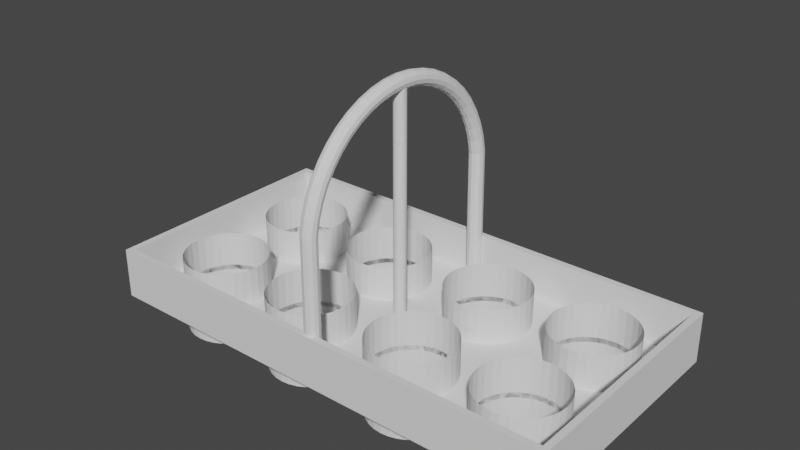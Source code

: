 # Source: egg-carrier-with-adjustable-holes.blend  (saved by Blender 3.0.42; exported with 4.5.12 LTS)
import bpy
from mathutils import Matrix  # noqa: F401  (used for matrix-valued properties, if any)

bpy.ops.wm.read_factory_settings(use_empty=True)
scene = bpy.context.scene
scene.name = 'Scene'

# ---- collections
col_collection = bpy.data.collections.new('Collection'); scene.collection.children.link(col_collection)

# ---- world
world_world = bpy.data.worlds.new('World'); scene.world = world_world
world_world.use_nodes = True; world_world.node_tree.nodes.clear()
_N = world_world.node_tree.nodes; _L = world_world.node_tree.links
n0 = _N.new('ShaderNodeOutputWorld'); n0.name = 'World Output'; n0.location = (300, 300)
n1 = _N.new('ShaderNodeBackground'); n1.name = 'Background'; n1.location = (10, 300)
n1.inputs[0].default_value = (0.05088, 0.05088, 0.05088, 1.0)
_L.new(n1.outputs[0], n0.inputs[0])
n0.is_active_output = True
world_world.color = (0.05088, 0.05088, 0.05088)
world_world.use_sun_shadow = False
world_world.sun_shadow_jitter_overblur = 0.0

# ---- meshes
me_egg_holder = bpy.data.meshes.new('Egg_holder')
me_egg_holder.from_pydata([(79.61, -29.07, -15.91), (83.38, -29.45, -15.91), (79.59, -16.88, -15.91), (83.36, -16.51, -15.91), (98.95, -48.41, -15.91), (98.93, 2.456, -15.91), (60.64, -52.19, -15.91), (61.74, -55.81, -15.91), (61.74, -55.81, 19.05), (60.64, -52.19, 19.05), (-97.23, -48.41, 19.05), (-96.88, 6.229, 19.05), (60.27, -48.41, -15.91), (63.53, -59.16, -15.91), (63.53, -59.16, 19.05), (65.93, -62.09, -15.91), (65.93, -62.09, 19.05), (-95.78, 9.857, 19.05), (68.87, -64.49, -15.91), (68.87, -64.49, 19.05), (72.21, -66.28, -15.91), (72.21, -66.28, 19.05), (75.84, -67.38, -15.91), (75.84, -67.38, 19.05), (98.58, -44.64, -15.91), (98.58, -44.64, 19.05), (98.95, -48.41, 19.05), (97.48, -41.01, -15.91), (97.48, -41.01, 19.05), (95.69, -37.67, -15.91), (95.69, -37.67, 19.05), (79.61, -67.75, -15.91), (79.61, -67.75, 19.05), (83.38, -67.38, -15.91), (83.38, -67.38, 19.05), (87.01, -66.28, -15.91), (87.01, -66.28, 19.05), (90.35, -64.49, -15.91), (90.35, -64.49, 19.05), (93.28, -62.09, -15.91), (93.28, -62.09, 19.05), (95.69, -59.16, -15.91), (95.69, -59.16, 19.05), (97.48, -55.81, -15.91), (97.48, -55.81, 19.05), (98.58, -52.19, -15.91), (98.58, -52.19, 19.05), (93.28, -34.74, 19.05), (93.28, -34.74, -15.91), (90.35, -32.33, -15.91), (90.35, -32.33, 19.05), (87.01, -30.55, -15.91), (87.01, -30.55, 19.05), (83.38, -29.45, 19.05), (90.33, -13.62, -15.91), (79.61, -29.07, 19.05), (86.99, -15.41, -15.91), (75.84, -29.45, -15.91), (75.84, -29.45, 19.05), (72.21, -30.55, -15.91), (72.21, -30.55, 19.05), (75.82, -16.51, -15.91), (68.87, -32.33, -15.91), (68.87, -32.33, 19.05), (65.93, -34.74, -15.91), (65.93, -34.74, 19.05), (72.19, -15.41, -15.91), (63.53, -37.67, -15.91), (68.85, -13.62, -15.91), (60.25, 2.456, -15.91), (60.62, -1.316, -15.91), (60.62, -1.316, 19.05), (60.25, 2.456, 19.05), (61.72, -4.945, -15.91), (61.72, -4.945, 19.05), (-96.88, 6.229, -15.91), (-95.78, 9.857, -15.91), (63.51, -8.288, -15.91), (63.51, -8.288, 19.05), (65.91, -11.22, -15.91), (65.91, -11.22, 19.05), (-96.86, -44.64, 19.05), (68.85, -13.62, 19.05), (-95.76, -41.01, 19.05), (72.19, -15.41, 19.05), (75.82, -16.51, 19.05), (79.59, -16.88, 19.05), (83.36, -16.51, 19.05), (86.99, -15.41, 19.05), (90.33, -13.62, 19.05), (93.26, -11.22, -15.91), (93.26, -11.22, 19.05), (95.67, -8.288, -15.91), (95.67, -8.288, 19.05), (97.46, -4.945, -15.91), (97.46, -4.945, 19.05), (98.56, -1.316, -15.91), (98.56, -1.316, 19.05), (98.93, 2.456, 19.05), (98.56, 6.229, -15.91), (98.56, 6.229, 19.05), (97.46, 9.857, -15.91), (97.46, 9.857, 19.05), (95.67, 13.2, -15.91), (95.67, 13.2, 19.05), (93.26, 16.13, -15.91), (93.26, 16.13, 19.05), (90.33, 18.54, -15.91), (90.33, 18.54, 19.05), (86.99, 20.32, -15.91), (86.99, 20.32, 19.05), (83.36, 21.42, -15.91), (83.36, 21.42, 19.05), (79.59, 21.79, -15.91), (79.59, 21.79, 19.05), (75.82, 21.42, -15.91), (75.82, 21.42, 19.05), (72.19, 20.32, -15.91), (72.19, 20.32, 19.05), (68.85, 18.54, -15.91), (68.85, 18.54, 19.05), (65.91, 16.13, -15.91), (65.91, 16.13, 19.05), (63.51, 13.2, -15.91), (63.51, 13.2, 19.05), (-95.76, -41.01, -15.91), (-93.97, -37.67, 19.05), (-96.86, -44.64, -15.91), (-93.99, 13.2, 19.05), (-93.99, 13.2, -15.91), (-91.59, 16.13, 19.05), (-91.59, 16.13, -15.91), (-88.65, 18.54, 19.05), (-88.65, 18.54, -15.91), (-85.31, 20.32, 19.05), (-85.31, 20.32, -15.91), (-81.68, 21.42, 19.05), (-81.68, 21.42, -15.91), (60.64, -44.64, -15.91), (-77.91, 21.79, 19.05), (-77.91, 21.79, -15.91), (-74.14, 21.42, 19.05), (-74.14, 21.42, -15.91), (-70.51, 20.32, 19.05), (-70.51, 20.32, -15.91), (-67.17, 18.54, 19.05), (-67.17, 18.54, -15.91), (-64.24, 16.13, 19.05), (-64.24, 16.13, -15.91), (-61.83, 13.2, 19.05), (-61.83, 13.2, -15.91), (-60.04, 9.857, 19.05), (-60.04, 9.857, -15.91), (-58.94, 6.229, 19.05), (-58.94, 6.229, -15.91), (-58.57, 2.456, 19.05), (-58.94, -1.316, 19.05), (-58.94, -1.316, -15.91), (-60.04, -4.945, 19.05), (-60.04, -4.945, -15.91), (-61.83, -8.288, 19.05), (-61.83, -8.288, -15.91), (-64.24, -11.22, 19.05), (-64.24, -11.22, -15.91), (-67.17, -13.62, 19.05), (-70.51, -15.41, 19.05), (-74.14, -16.51, 19.05), (-77.91, -16.88, 19.05), (-81.68, -16.51, 19.05), (-85.31, -15.41, 19.05), (-88.65, -13.62, 19.05), (-91.59, -11.22, 19.05), (-91.59, -11.22, -15.91), (-93.99, -8.288, 19.05), (-93.99, -8.288, -15.91), (-95.78, -4.945, 19.05), (-95.78, -4.945, -15.91), (-97.25, 2.456, 19.05), (-96.88, -1.316, 19.05), (-96.88, -1.316, -15.91), (-97.25, 2.456, -15.91), (-88.65, -13.62, -15.91), (-93.97, -37.67, -15.91), (-85.31, -15.41, -15.91), (-91.57, -34.74, 19.05), (-91.57, -34.74, -15.91), (-88.63, -32.33, 19.05), (-88.63, -32.33, -15.91), (-81.68, -16.51, -15.91), (-85.29, -30.55, 19.05), (-85.29, -30.55, -15.91), (-81.66, -29.45, 19.05), (-81.66, -29.45, -15.91), (-70.51, -15.41, -15.91), (-77.89, -29.07, 19.05), (-67.17, -13.62, -15.91), (-74.12, -29.45, 19.05), (-70.49, -30.55, 19.05), (-70.49, -30.55, -15.91), (-67.15, -32.33, 19.05), (-67.15, -32.33, -15.91), (-64.22, -34.74, -15.91), (-64.22, -34.74, 19.05), (-58.92, -52.19, 19.05), (-58.92, -52.19, -15.91), (-60.02, -55.81, 19.05), (-60.02, -55.81, -15.91), (-61.81, -59.16, 19.05), (-61.81, -59.16, -15.91), (-64.22, -62.09, 19.05), (-64.22, -62.09, -15.91), (-67.15, -64.49, 19.05), (-67.15, -64.49, -15.91), (-70.49, -66.28, 19.05), (-70.49, -66.28, -15.91), (-74.12, -67.38, 19.05), (-74.12, -67.38, -15.91), (-77.89, -67.75, 19.05), (-77.89, -67.75, -15.91), (-61.81, -37.67, 19.05), (-61.81, -37.67, -15.91), (-60.02, -41.01, 19.05), (-60.02, -41.01, -15.91), (-58.55, -48.41, 19.05), (-58.92, -44.64, 19.05), (63.53, -37.67, 19.05), (61.74, -41.01, -15.91), (61.74, -41.01, 19.05), (60.64, -44.64, 19.05), (-58.92, -44.64, -15.91), (-81.66, -67.38, 19.05), (-81.66, -67.38, -15.91), (-85.29, -66.28, 19.05), (-85.29, -66.28, -15.91), (-88.63, -64.49, 19.05), (-88.63, -64.49, -15.91), (-91.57, -62.09, 19.05), (-91.57, -62.09, -15.91), (-93.97, -59.16, 19.05), (-93.97, -59.16, -15.91), (-97.23, -48.41, -15.91), (-96.86, -52.19, 19.05), (-95.76, -55.81, 19.05), (-95.76, -55.81, -15.91), (-96.86, -52.19, -15.91), (-58.57, 2.456, -15.91), (-58.55, -48.41, -15.91), (61.72, 9.857, -15.91), (60.62, 6.229, -15.91), (61.72, 9.857, 19.05), (60.62, 6.229, 19.05), (60.27, -48.41, 19.05), (-74.14, -16.51, -15.91), (-77.91, -16.88, -15.91), (-74.12, -29.45, -15.91), (-77.89, -29.07, -15.91), (8.82, -48.41, 19.05), (9.172, 6.229, 19.05), (10.27, 9.857, 19.05), (9.172, 6.229, -15.91), (10.27, 9.857, -15.91), (9.192, -44.64, 19.05), (10.29, -41.01, 19.05), (10.29, -41.01, -15.91), (12.08, -37.67, 19.05), (9.192, -44.64, -15.91), (12.06, 13.2, 19.05), (12.06, 13.2, -15.91), (14.46, 16.13, 19.05), (14.46, 16.13, -15.91), (17.4, 18.54, 19.05), (17.4, 18.54, -15.91), (20.74, 20.32, 19.05), (20.74, 20.32, -15.91), (24.37, 21.42, 19.05), (24.37, 21.42, -15.91), (28.14, 21.79, 19.05), (28.14, 21.79, -15.91), (31.91, 21.42, 19.05), (31.91, 21.42, -15.91), (35.54, 20.32, 19.05), (35.54, 20.32, -15.91), (38.88, 18.54, 19.05), (38.88, 18.54, -15.91), (41.81, 16.13, 19.05), (41.81, 16.13, -15.91), (44.22, 13.2, 19.05), (44.22, 13.2, -15.91), (46.01, 9.857, 19.05), (46.01, 9.857, -15.91), (47.11, 6.229, 19.05), (47.11, 6.229, -15.91), (47.48, 2.456, 19.05), (47.11, -1.316, 19.05), (47.11, -1.316, -15.91), (46.01, -4.945, 19.05), (46.01, -4.945, -15.91), (44.22, -8.288, 19.05), (44.22, -8.288, -15.91), (41.81, -11.22, 19.05), (41.81, -11.22, -15.91), (38.88, -13.62, 19.05), (35.54, -15.41, 19.05), (31.91, -16.51, 19.05), (28.14, -16.88, 19.05), (24.37, -16.51, 19.05), (20.74, -15.41, 19.05), (17.4, -13.62, 19.05), (14.46, -11.22, 19.05), (14.46, -11.22, -15.91), (12.06, -8.288, 19.05), (12.06, -8.288, -15.91), (10.27, -4.945, 19.05), (10.27, -4.945, -15.91), (8.801, 2.456, 19.05), (9.172, -1.316, 19.05), (9.172, -1.316, -15.91), (8.801, 2.456, -15.91), (17.4, -13.62, -15.91), (12.08, -37.67, -15.91), (20.74, -15.41, -15.91), (14.48, -34.74, 19.05), (14.48, -34.74, -15.91), (17.42, -32.33, 19.05), (17.42, -32.33, -15.91), (24.37, -16.51, -15.91), (20.76, -30.55, 19.05), (20.76, -30.55, -15.91), (24.39, -29.45, 19.05), (24.39, -29.45, -15.91), (35.54, -15.41, -15.91), (28.16, -29.07, 19.05), (38.88, -13.62, -15.91), (31.93, -29.45, 19.05), (35.56, -30.55, 19.05), (35.56, -30.55, -15.91), (38.9, -32.33, 19.05), (38.9, -32.33, -15.91), (41.83, -34.74, -15.91), (41.83, -34.74, 19.05), (47.13, -52.19, 19.05), (47.13, -52.19, -15.91), (46.03, -55.81, 19.05), (46.03, -55.81, -15.91), (44.24, -59.16, 19.05), (44.24, -59.16, -15.91), (41.83, -62.09, 19.05), (41.83, -62.09, -15.91), (38.9, -64.49, 19.05), (38.9, -64.49, -15.91), (35.56, -66.28, 19.05), (35.56, -66.28, -15.91), (31.93, -67.38, 19.05), (31.93, -67.38, -15.91), (28.16, -67.75, 19.05), (28.16, -67.75, -15.91), (44.24, -37.67, 19.05), (44.24, -37.67, -15.91), (46.03, -41.01, 19.05), (46.03, -41.01, -15.91), (47.5, -48.41, 19.05), (47.13, -44.64, 19.05), (47.13, -44.64, -15.91), (24.39, -67.38, 19.05), (24.39, -67.38, -15.91), (20.76, -66.28, 19.05), (20.76, -66.28, -15.91), (17.42, -64.49, 19.05), (17.42, -64.49, -15.91), (14.48, -62.09, 19.05), (14.48, -62.09, -15.91), (12.08, -59.16, 19.05), (12.08, -59.16, -15.91), (8.82, -48.41, -15.91), (9.192, -52.19, 19.05), (10.29, -55.81, 19.05), (10.29, -55.81, -15.91), (9.192, -52.19, -15.91), (47.48, 2.456, -15.91), (47.5, -48.41, -15.91), (31.91, -16.51, -15.91), (28.14, -16.88, -15.91), (31.93, -29.45, -15.91), (28.16, -29.07, -15.91), (-45.78, -48.41, 19.05), (-45.43, 6.229, 19.05), (-44.33, 9.857, 19.05), (-45.43, 6.229, -15.91), (-44.33, 9.857, -15.91), (-45.41, -44.64, 19.05), (-44.31, -41.01, 19.05), (-44.31, -41.01, -15.91), (-42.52, -37.67, 19.05), (-45.41, -44.64, -15.91), (-42.54, 13.2, 19.05), (-42.54, 13.2, -15.91), (-40.14, 16.13, 19.05), (-40.14, 16.13, -15.91), (-37.2, 18.54, 19.05), (-37.2, 18.54, -15.91), (-33.86, 20.32, 19.05), (-33.86, 20.32, -15.91), (-30.23, 21.42, 19.05), (-30.23, 21.42, -15.91), (-26.46, 21.79, 19.05), (-26.46, 21.79, -15.91), (-22.69, 21.42, 19.05), (-22.69, 21.42, -15.91), (-19.06, 20.32, 19.05), (-19.06, 20.32, -15.91), (-15.72, 18.54, 19.05), (-15.72, 18.54, -15.91), (-12.79, 16.13, 19.05), (-12.79, 16.13, -15.91), (-10.38, 13.2, 19.05), (-10.38, 13.2, -15.91), (-8.595, 9.857, 19.05), (-8.595, 9.857, -15.91), (-7.493, 6.229, 19.05), (-7.493, 6.229, -15.91), (-7.122, 2.456, 19.05), (-7.493, -1.316, 19.05), (-7.493, -1.316, -15.91), (-8.595, -4.945, 19.05), (-8.595, -4.945, -15.91), (-10.38, -8.288, 19.05), (-10.38, -8.288, -15.91), (-12.79, -11.22, 19.05), (-12.79, -11.22, -15.91), (-15.72, -13.62, 19.05), (-19.06, -15.41, 19.05), (-22.69, -16.51, 19.05), (-26.46, -16.88, 19.05), (-30.23, -16.51, 19.05), (-33.86, -15.41, 19.05), (-37.2, -13.62, 19.05), (-40.14, -11.22, 19.05), (-40.14, -11.22, -15.91), (-42.54, -8.288, 19.05), (-42.54, -8.288, -15.91), (-44.33, -4.945, 19.05), (-44.33, -4.945, -15.91), (-45.8, 2.456, 19.05), (-45.43, -1.316, 19.05), (-45.43, -1.316, -15.91), (-45.8, 2.456, -15.91), (-37.2, -13.62, -15.91), (-42.52, -37.67, -15.91), (-33.86, -15.41, -15.91), (-40.12, -34.74, 19.05), (-40.12, -34.74, -15.91), (-37.18, -32.33, 19.05), (-37.18, -32.33, -15.91), (-30.23, -16.51, -15.91), (-33.84, -30.55, 19.05), (-33.84, -30.55, -15.91), (-30.21, -29.45, 19.05), (-30.21, -29.45, -15.91), (-19.06, -15.41, -15.91), (-26.44, -29.07, 19.05), (-15.72, -13.62, -15.91), (-22.67, -29.45, 19.05), (-19.04, -30.55, 19.05), (-19.04, -30.55, -15.91), (-15.7, -32.33, 19.05), (-15.7, -32.33, -15.91), (-12.77, -34.74, -15.91), (-12.77, -34.74, 19.05), (-7.473, -52.19, 19.05), (-7.473, -52.19, -15.91), (-8.575, -55.81, 19.05), (-8.575, -55.81, -15.91), (-10.36, -59.16, 19.05), (-10.36, -59.16, -15.91), (-12.77, -62.09, 19.05), (-12.77, -62.09, -15.91), (-15.7, -64.49, 19.05), (-15.7, -64.49, -15.91), (-19.04, -66.28, 19.05), (-19.04, -66.28, -15.91), (-22.67, -67.38, 19.05), (-22.67, -67.38, -15.91), (-26.44, -67.75, 19.05), (-26.44, -67.75, -15.91), (-10.36, -37.67, 19.05), (-10.36, -37.67, -15.91), (-8.575, -41.01, 19.05), (-8.575, -41.01, -15.91), (-7.102, -48.41, 19.05), (-7.473, -44.64, 19.05), (-7.473, -44.64, -15.91), (-30.21, -67.38, 19.05), (-30.21, -67.38, -15.91), (-33.84, -66.28, 19.05), (-33.84, -66.28, -15.91), (-37.18, -64.49, 19.05), (-37.18, -64.49, -15.91), (-40.12, -62.09, 19.05), (-40.12, -62.09, -15.91), (-42.52, -59.16, 19.05), (-42.52, -59.16, -15.91), (-45.78, -48.41, -15.91), (-45.41, -52.19, 19.05), (-44.31, -55.81, 19.05), (-44.31, -55.81, -15.91), (-45.41, -52.19, -15.91), (-7.122, 2.456, -15.91), (-7.102, -48.41, -15.91), (-22.69, -16.51, -15.91), (-26.46, -16.88, -15.91), (-22.67, -29.45, -15.91), (-26.44, -29.07, -15.91)], [], [(6, 7, 8), (6, 8, 9), (7, 13, 14), (7, 14, 8), (13, 15, 16), (13, 16, 14), (15, 18, 19), (15, 19, 16), (18, 20, 21), (18, 21, 19), (20, 22, 23), (20, 23, 21), (4, 24, 25), (4, 25, 26), (24, 27, 28), (24, 28, 25), (27, 29, 30), (27, 30, 28), (23, 22, 31), (23, 31, 32), (31, 33, 34), (31, 34, 32), (33, 35, 36), (33, 36, 34), (35, 37, 38), (35, 38, 36), (37, 39, 40), (37, 40, 38), (39, 41, 42), (39, 42, 40), (41, 43, 44), (41, 44, 42), (43, 45, 46), (43, 46, 44), (45, 4, 26), (45, 26, 46), (47, 30, 48), (29, 48, 30), (47, 48, 49), (47, 49, 50), (50, 49, 51), (50, 51, 52), (52, 51, 1), (52, 1, 53), (53, 1, 0), (53, 0, 55), (55, 0, 57), (55, 57, 58), (58, 57, 59), (58, 59, 60), (60, 59, 62), (60, 62, 63), (63, 62, 64), (63, 64, 65), (65, 64, 67), (69, 70, 71), (69, 71, 72), (70, 73, 74), (70, 74, 71), (73, 77, 78), (73, 78, 74), (77, 79, 80), (77, 80, 78), (79, 68, 82), (79, 82, 80), (68, 66, 84), (68, 84, 82), (66, 61, 85), (66, 85, 84), (85, 61, 2), (85, 2, 86), (2, 3, 87), (2, 87, 86), (3, 56, 88), (3, 88, 87), (56, 54, 89), (56, 89, 88), (54, 90, 91), (54, 91, 89), (90, 92, 93), (90, 93, 91), (92, 94, 95), (92, 95, 93), (94, 96, 97), (94, 97, 95), (96, 5, 98), (96, 98, 97), (5, 99, 100), (5, 100, 98), (99, 101, 102), (99, 102, 100), (101, 103, 104), (101, 104, 102), (103, 105, 106), (103, 106, 104), (106, 105, 107), (106, 107, 108), (108, 107, 109), (108, 109, 110), (110, 109, 111), (110, 111, 112), (112, 111, 113), (112, 113, 114), (114, 113, 115), (114, 115, 116), (116, 115, 117), (116, 117, 118), (118, 117, 119), (118, 119, 120), (120, 119, 121), (120, 121, 122), (122, 121, 123), (122, 123, 124), (130, 129, 128), (130, 131, 129), (134, 135, 133), (134, 133, 132), (240, 244, 241), (81, 240, 10), (139, 140, 137), (139, 137, 136), (141, 142, 140), (141, 140, 139), (136, 137, 135), (136, 135, 134), (145, 146, 144), (145, 144, 143), (147, 148, 146), (147, 146, 145), (11, 75, 180), (150, 147, 149), (11, 180, 177), (17, 75, 11), (240, 241, 10), (81, 127, 240), (143, 144, 142), (143, 142, 141), (150, 148, 147), (152, 149, 151), (152, 150, 149), (154, 151, 153), (154, 152, 151), (245, 153, 155), (157, 245, 155), (159, 156, 158), (159, 157, 156), (161, 158, 160), (161, 159, 158), (163, 160, 162), (163, 161, 160), (195, 162, 164), (195, 163, 162), (193, 164, 165), (183, 188, 168), (181, 169, 170), (172, 181, 170), (172, 170, 171), (176, 173, 175), (174, 172, 171), (179, 175, 178), (176, 174, 173), (168, 188, 253), (179, 176, 175), (253, 252, 166), (183, 168, 169), (193, 195, 164), (168, 253, 167), (252, 165, 166), (180, 178, 177), (184, 185, 182), (180, 179, 178), (186, 187, 185), (186, 185, 184), (189, 190, 187), (189, 187, 186), (157, 155, 156), (191, 190, 189), (126, 182, 125), (245, 154, 153), (83, 125, 127), (184, 182, 126), (83, 127, 81), (126, 125, 83), (17, 76, 75), (128, 129, 76), (191, 192, 190), (128, 76, 17), (194, 255, 192), (194, 192, 191), (196, 254, 255), (196, 255, 194), (197, 198, 254), (197, 254, 196), (199, 198, 197), (199, 200, 198), (202, 200, 199), (202, 201, 200), (220, 201, 219), (202, 219, 201), (204, 223, 203), (204, 246, 223), (206, 203, 205), (206, 204, 203), (208, 205, 207), (208, 206, 205), (210, 207, 209), (210, 208, 207), (212, 209, 211), (212, 210, 209), (214, 211, 213), (214, 212, 211), (216, 213, 215), (216, 214, 213), (218, 215, 217), (218, 216, 215), (181, 183, 169), (174, 171, 173), (65, 67, 225), (225, 67, 226), (225, 226, 227), (227, 226, 138), (227, 138, 228), (253, 166, 167), (252, 193, 165), (230, 218, 217), (230, 231, 218), (222, 219, 221), (222, 220, 219), (229, 221, 224), (229, 222, 221), (246, 229, 224), (246, 224, 223), (233, 231, 230), (233, 230, 232), (235, 233, 232), (235, 232, 234), (237, 235, 234), (237, 234, 236), (239, 237, 236), (239, 236, 238), (124, 123, 247), (124, 247, 249), (249, 247, 248), (249, 248, 250), (250, 248, 69), (250, 69, 72), (228, 138, 12), (228, 12, 251), (12, 6, 9), (12, 9, 251), (243, 239, 238), (243, 238, 242), (244, 243, 242), (244, 242, 241), (132, 133, 131), (132, 131, 130), (268, 267, 266), (268, 269, 267), (272, 273, 271), (272, 271, 270), (373, 377, 374), (261, 373, 256), (276, 277, 275), (276, 275, 274), (278, 279, 277), (278, 277, 276), (274, 275, 273), (274, 273, 272), (282, 283, 281), (282, 281, 280), (284, 285, 283), (284, 283, 282), (257, 259, 317), (287, 284, 286), (257, 317, 314), (258, 259, 257), (373, 374, 256), (261, 265, 373), (280, 281, 279), (280, 279, 278), (287, 285, 284), (289, 286, 288), (289, 287, 286), (291, 288, 290), (291, 289, 288), (378, 290, 292), (294, 378, 292), (296, 293, 295), (296, 294, 293), (298, 295, 297), (298, 296, 295), (300, 297, 299), (300, 298, 297), (332, 299, 301), (332, 300, 299), (330, 301, 302), (320, 325, 305), (318, 306, 307), (309, 318, 307), (309, 307, 308), (313, 310, 312), (311, 309, 308), (316, 312, 315), (313, 311, 310), (305, 325, 381), (316, 313, 312), (381, 380, 303), (320, 305, 306), (330, 332, 301), (305, 381, 304), (380, 302, 303), (317, 315, 314), (321, 322, 319), (317, 316, 315), (323, 324, 322), (323, 322, 321), (326, 327, 324), (326, 324, 323), (294, 292, 293), (328, 327, 326), (264, 319, 263), (378, 291, 290), (262, 263, 265), (321, 319, 264), (262, 265, 261), (264, 263, 262), (258, 260, 259), (266, 267, 260), (328, 329, 327), (266, 260, 258), (331, 383, 329), (331, 329, 328), (333, 382, 383), (333, 383, 331), (334, 335, 382), (334, 382, 333), (336, 335, 334), (336, 337, 335), (339, 337, 336), (339, 338, 337), (357, 338, 356), (339, 356, 338), (341, 360, 340), (341, 379, 360), (343, 340, 342), (343, 341, 340), (345, 342, 344), (345, 343, 342), (347, 344, 346), (347, 345, 344), (349, 346, 348), (349, 347, 346), (351, 348, 350), (351, 349, 348), (353, 350, 352), (353, 351, 350), (355, 352, 354), (355, 353, 352), (318, 320, 306), (311, 308, 310), (381, 303, 304), (380, 330, 302), (363, 355, 354), (363, 364, 355), (359, 356, 358), (359, 357, 356), (362, 358, 361), (362, 359, 358), (379, 362, 361), (379, 361, 360), (366, 364, 363), (366, 363, 365), (368, 366, 365), (368, 365, 367), (370, 368, 367), (370, 367, 369), (372, 370, 369), (372, 369, 371), (376, 372, 371), (376, 371, 375), (377, 376, 375), (377, 375, 374), (270, 271, 269), (270, 269, 268), (396, 395, 394), (396, 397, 395), (400, 401, 399), (400, 399, 398), (501, 505, 502), (389, 501, 384), (404, 405, 403), (404, 403, 402), (406, 407, 405), (406, 405, 404), (402, 403, 401), (402, 401, 400), (410, 411, 409), (410, 409, 408), (412, 413, 411), (412, 411, 410), (385, 387, 445), (415, 412, 414), (385, 445, 442), (386, 387, 385), (501, 502, 384), (389, 393, 501), (408, 409, 407), (408, 407, 406), (415, 413, 412), (417, 414, 416), (417, 415, 414), (419, 416, 418), (419, 417, 416), (506, 418, 420), (422, 506, 420), (424, 421, 423), (424, 422, 421), (426, 423, 425), (426, 424, 423), (428, 425, 427), (428, 426, 425), (460, 427, 429), (460, 428, 427), (458, 429, 430), (448, 453, 433), (446, 434, 435), (437, 446, 435), (437, 435, 436), (441, 438, 440), (439, 437, 436), (444, 440, 443), (441, 439, 438), (433, 453, 509), (444, 441, 440), (509, 508, 431), (448, 433, 434), (458, 460, 429), (433, 509, 432), (508, 430, 431), (445, 443, 442), (449, 450, 447), (445, 444, 443), (451, 452, 450), (451, 450, 449), (454, 455, 452), (454, 452, 451), (422, 420, 421), (456, 455, 454), (392, 447, 391), (506, 419, 418), (390, 391, 393), (449, 447, 392), (390, 393, 389), (392, 391, 390), (386, 388, 387), (394, 395, 388), (456, 457, 455), (394, 388, 386), (459, 511, 457), (459, 457, 456), (461, 510, 511), (461, 511, 459), (462, 463, 510), (462, 510, 461), (464, 463, 462), (464, 465, 463), (467, 465, 464), (467, 466, 465), (485, 466, 484), (467, 484, 466), (469, 488, 468), (469, 507, 488), (471, 468, 470), (471, 469, 468), (473, 470, 472), (473, 471, 470), (475, 472, 474), (475, 473, 472), (477, 474, 476), (477, 475, 474), (479, 476, 478), (479, 477, 476), (481, 478, 480), (481, 479, 478), (483, 480, 482), (483, 481, 480), (446, 448, 434), (439, 436, 438), (509, 431, 432), (508, 458, 430), (491, 483, 482), (491, 492, 483), (487, 484, 486), (487, 485, 484), (490, 486, 489), (490, 487, 486), (507, 490, 489), (507, 489, 488), (494, 492, 491), (494, 491, 493), (496, 494, 493), (496, 493, 495), (498, 496, 495), (498, 495, 497), (500, 498, 497), (500, 497, 499), (504, 500, 499), (504, 499, 503), (505, 504, 503), (505, 503, 502), (398, 399, 397), (398, 397, 396)])
me_egg_holder.use_remesh_fix_poles = True
me_egg_holder.use_remesh_preserve_attributes = False
me_egg_holder.update()
me_torus = bpy.data.meshes.new('Torus')
me_torus.from_pydata([(-0.01381, 47.89, -9.406e-05), (-0.01381, 47.48, 1.515), (-0.01381, 46.38, 2.624), (-0.01381, 44.86, 3.03), (-0.01381, 43.35, 2.624), (-0.01381, 42.24, 1.515), (-0.01381, 41.83, -9.406e-05), (-0.01381, 42.24, -1.515), (-0.01381, 43.35, -2.624), (-0.01381, 44.86, -3.03), (-0.01381, 46.38, -2.624), (-0.01381, 47.48, -1.515), (-54.98, 47.48, -0.2155), (-54.93, 47.08, 1.299), (-54.79, 45.98, 2.409), (-54.59, 44.48, 2.814), (-54.39, 42.97, 2.409), (-54.24, 41.87, 1.299), (-54.19, 41.47, -0.2155), (-54.24, 41.87, -1.731), (-54.39, 42.97, -2.84), (-54.59, 44.48, -3.246), (-54.79, 45.98, -2.84), (-54.93, 47.08, -1.731), (-61.13, 46.26, -0.2155), (-61.02, 45.87, 1.299), (-60.73, 44.79, 2.409), (-60.34, 43.33, 2.814), (-59.95, 41.87, 2.409), (-59.66, 40.8, 1.299), (-59.56, 40.4, -0.2155), (-59.66, 40.8, -1.731), (-59.95, 41.87, -2.84), (-60.34, 43.33, -3.246), (-60.73, 44.79, -2.84), (-61.02, 45.87, -1.731), (-67.06, 44.24, -0.2155), (-66.9, 43.87, 1.299), (-66.48, 42.84, 2.409), (-65.9, 41.45, 2.814), (-65.32, 40.05, 2.409), (-64.9, 39.02, 1.299), (-64.74, 38.65, -0.2155), (-64.9, 39.02, -1.731), (-65.32, 40.05, -2.84), (-65.9, 41.45, -3.246), (-66.48, 42.84, -2.84), (-66.9, 43.87, -1.731), (-72.68, 41.47, -0.2155), (-72.47, 41.12, 1.299), (-71.92, 40.16, 2.409), (-71.16, 38.85, 2.814), (-70.4, 37.54, 2.409), (-69.85, 36.58, 1.299), (-69.65, 36.23, -0.2155), (-69.85, 36.58, -1.731), (-70.4, 37.54, -2.84), (-71.16, 38.85, -3.246), (-71.92, 40.16, -2.84), (-72.47, 41.12, -1.731), (-77.89, 37.99, -0.2155), (-77.64, 37.67, 1.299), (-76.96, 36.79, 2.409), (-76.04, 35.59, 2.814), (-75.12, 34.39, 2.409), (-74.44, 33.51, 1.299), (-74.2, 33.19, -0.2155), (-74.44, 33.51, -1.731), (-75.12, 34.39, -2.84), (-76.04, 35.59, -3.246), (-76.96, 36.79, -2.84), (-77.64, 37.67, -1.731), (-82.6, 33.86, -0.2155), (-82.31, 33.58, 1.299), (-81.52, 32.79, 2.409), (-80.45, 31.72, 2.814), (-79.38, 30.65, 2.409), (-78.6, 29.87, 1.299), (-78.31, 29.58, -0.2155), (-78.6, 29.87, -1.731), (-79.38, 30.65, -2.84), (-80.45, 31.72, -3.246), (-81.52, 32.79, -2.84), (-82.31, 33.58, -1.731), (-86.73, 29.15, -0.2155), (-86.4, 28.91, 1.299), (-85.52, 28.23, 2.409), (-84.32, 27.31, 2.814), (-83.12, 26.39, 2.409), (-82.24, 25.71, 1.299), (-81.92, 25.46, -0.2155), (-82.24, 25.71, -1.731), (-83.12, 26.39, -2.84), (-84.32, 27.31, -3.246), (-85.52, 28.23, -2.84), (-86.4, 28.91, -1.731), (-90.21, 23.95, -0.2155), (-89.85, 23.74, 1.299), (-88.89, 23.19, 2.409), (-87.58, 22.43, 2.814), (-86.27, 21.67, 2.409), (-85.31, 21.12, 1.299), (-84.96, 20.92, -0.2155), (-85.31, 21.12, -1.731), (-86.27, 21.67, -2.84), (-87.58, 22.43, -3.246), (-88.89, 23.19, -2.84), (-89.85, 23.74, -1.731), (-92.98, 18.33, -0.2155), (-92.6, 18.17, 1.299), (-91.58, 17.75, 2.409), (-90.18, 17.17, 2.814), (-88.78, 16.59, 2.409), (-87.75, 16.16, 1.299), (-87.38, 16.01, -0.2155), (-87.75, 16.16, -1.731), (-88.78, 16.59, -2.84), (-90.18, 17.17, -3.246), (-91.58, 17.75, -2.84), (-92.6, 18.17, -1.731), (-94.99, 12.39, -0.2155), (-94.6, 12.29, 1.299), (-93.53, 12.0, 2.409), (-92.06, 11.61, 2.814), (-90.6, 11.22, 2.409), (-89.53, 10.93, 1.299), (-89.14, 10.83, -0.2155), (-89.53, 10.93, -1.731), (-90.6, 11.22, -2.84), (-92.06, 11.61, -3.246), (-93.53, 12.0, -2.84), (-94.6, 12.29, -1.731), (-96.21, 6.251, -0.2155), (-95.81, 6.198, 1.299), (-94.71, 6.053, 2.409), (-93.21, 5.855, 2.814), (-91.71, 5.658, 2.409), (-90.61, 5.513, 1.299), (-90.2, 5.46, -0.2155), (-90.61, 5.513, -1.731), (-91.71, 5.658, -2.84), (-93.21, 5.855, -3.246), (-94.71, 6.053, -2.84), (-95.81, 6.198, -1.731), (-96.62, 4.187e-06, -0.2155), (-96.22, 4.151e-06, 1.299), (-95.11, 4.054e-06, 2.409), (-93.59, 3.922e-06, 2.814), (-92.08, 3.789e-06, 2.409), (-90.97, 3.692e-06, 1.299), (-90.56, 3.657e-06, -0.2155), (-90.97, 3.692e-06, -1.731), (-92.08, 3.789e-06, -2.84), (-93.59, 3.922e-06, -3.246), (-95.11, 4.054e-06, -2.84), (-96.22, 4.151e-06, -1.731), (-96.21, -6.251, -0.2155), (-95.81, -6.198, 1.299), (-94.71, -6.053, 2.409), (-93.21, -5.855, 2.814), (-91.71, -5.658, 2.409), (-90.61, -5.513, 1.299), (-90.2, -5.46, -0.2155), (-90.61, -5.513, -1.731), (-91.71, -5.658, -2.84), (-93.21, -5.855, -3.246), (-94.71, -6.053, -2.84), (-95.81, -6.198, -1.731), (-94.99, -12.39, -0.2155), (-94.6, -12.29, 1.299), (-93.53, -12.0, 2.409), (-92.06, -11.61, 2.814), (-90.6, -11.22, 2.409), (-89.53, -10.93, 1.299), (-89.14, -10.83, -0.2155), (-89.53, -10.93, -1.731), (-90.6, -11.22, -2.84), (-92.06, -11.61, -3.246), (-93.53, -12.0, -2.84), (-94.6, -12.29, -1.731), (-92.98, -18.33, -0.2155), (-92.6, -18.17, 1.299), (-91.58, -17.75, 2.409), (-90.18, -17.17, 2.814), (-88.78, -16.59, 2.409), (-87.75, -16.16, 1.299), (-87.38, -16.01, -0.2155), (-87.75, -16.16, -1.731), (-88.78, -16.59, -2.84), (-90.18, -17.17, -3.246), (-91.58, -17.75, -2.84), (-92.6, -18.17, -1.731), (-90.21, -23.94, -0.2155), (-89.85, -23.74, 1.299), (-88.89, -23.19, 2.409), (-87.58, -22.43, 2.814), (-86.27, -21.67, 2.409), (-85.31, -21.12, 1.299), (-84.96, -20.91, -0.2155), (-85.31, -21.12, -1.731), (-86.27, -21.67, -2.84), (-87.58, -22.43, -3.246), (-88.89, -23.19, -2.84), (-89.85, -23.74, -1.731), (-86.73, -29.15, -0.2155), (-86.4, -28.91, 1.299), (-85.52, -28.23, 2.409), (-84.32, -27.31, 2.814), (-83.12, -26.39, 2.409), (-82.24, -25.71, 1.299), (-81.92, -25.46, -0.2155), (-82.24, -25.71, -1.731), (-83.12, -26.39, -2.84), (-84.32, -27.31, -3.246), (-85.52, -28.23, -2.84), (-86.4, -28.91, -1.731), (-82.6, -33.86, -0.2155), (-82.31, -33.58, 1.299), (-81.52, -32.79, 2.409), (-80.45, -31.72, 2.814), (-79.38, -30.65, 2.409), (-78.6, -29.87, 1.299), (-78.31, -29.58, -0.2155), (-78.6, -29.87, -1.731), (-79.38, -30.65, -2.84), (-80.45, -31.72, -3.246), (-81.52, -32.79, -2.84), (-82.31, -33.58, -1.731), (-77.89, -37.99, -0.2155), (-77.64, -37.67, 1.299), (-76.96, -36.79, 2.409), (-76.04, -35.59, 2.814), (-75.12, -34.39, 2.409), (-74.44, -33.51, 1.299), (-74.2, -33.19, -0.2155), (-74.44, -33.51, -1.731), (-75.12, -34.39, -2.84), (-76.04, -35.59, -3.246), (-76.96, -36.79, -2.84), (-77.64, -37.67, -1.731), (-72.68, -41.47, -0.2155), (-72.47, -41.12, 1.299), (-71.92, -40.16, 2.409), (-71.16, -38.85, 2.814), (-70.4, -37.54, 2.409), (-69.85, -36.58, 1.299), (-69.65, -36.23, -0.2155), (-69.85, -36.58, -1.731), (-70.4, -37.54, -2.84), (-71.16, -38.85, -3.246), (-71.92, -40.16, -2.84), (-72.47, -41.12, -1.731), (-67.06, -44.24, -0.2155), (-66.9, -43.87, 1.299), (-66.48, -42.84, 2.409), (-65.9, -41.45, 2.814), (-65.32, -40.05, 2.409), (-64.9, -39.02, 1.299), (-64.74, -38.65, -0.2155), (-64.9, -39.02, -1.731), (-65.32, -40.05, -2.84), (-65.9, -41.45, -3.246), (-66.48, -42.84, -2.84), (-66.9, -43.87, -1.731), (-61.13, -46.26, -0.2155), (-61.02, -45.87, 1.299), (-60.73, -44.79, 2.409), (-60.34, -43.33, 2.814), (-59.95, -41.87, 2.409), (-59.66, -40.8, 1.299), (-59.56, -40.4, -0.2155), (-59.66, -40.8, -1.731), (-59.95, -41.87, -2.84), (-60.34, -43.33, -3.246), (-60.73, -44.79, -2.84), (-61.02, -45.87, -1.731), (-54.98, -47.48, -0.2155), (-54.93, -47.08, 1.299), (-54.79, -45.98, 2.409), (-54.59, -44.48, 2.814), (-54.39, -42.97, 2.409), (-54.24, -41.87, 1.299), (-54.19, -41.47, -0.2155), (-54.24, -41.87, -1.731), (-54.39, -42.97, -2.84), (-54.59, -44.48, -3.246), (-54.79, -45.98, -2.84), (-54.93, -47.08, -1.731), (-0.03895, -47.89, -0.0002652), (-0.03895, -47.48, 1.515), (-0.03895, -46.38, 2.624), (-0.03895, -44.86, 3.03), (-0.03895, -43.35, 2.624), (-0.03895, -42.24, 1.515), (-0.03895, -41.83, -0.0002652), (-0.03895, -42.24, -1.515), (-0.03895, -43.35, -2.624), (-0.03895, -44.86, -3.03), (-0.03895, -46.38, -2.624), (-0.03895, -47.48, -1.515)], [], [(0, 12, 13, 1), (1, 13, 14, 2), (2, 14, 15, 3), (3, 15, 16, 4), (4, 16, 17, 5), (5, 17, 18, 6), (6, 18, 19, 7), (7, 19, 20, 8), (8, 20, 21, 9), (9, 21, 22, 10), (10, 22, 23, 11), (11, 23, 12, 0), (12, 24, 25, 13), (13, 25, 26, 14), (14, 26, 27, 15), (15, 27, 28, 16), (16, 28, 29, 17), (17, 29, 30, 18), (18, 30, 31, 19), (19, 31, 32, 20), (20, 32, 33, 21), (21, 33, 34, 22), (22, 34, 35, 23), (23, 35, 24, 12), (24, 36, 37, 25), (25, 37, 38, 26), (26, 38, 39, 27), (27, 39, 40, 28), (28, 40, 41, 29), (29, 41, 42, 30), (30, 42, 43, 31), (31, 43, 44, 32), (32, 44, 45, 33), (33, 45, 46, 34), (34, 46, 47, 35), (35, 47, 36, 24), (36, 48, 49, 37), (37, 49, 50, 38), (38, 50, 51, 39), (39, 51, 52, 40), (40, 52, 53, 41), (41, 53, 54, 42), (42, 54, 55, 43), (43, 55, 56, 44), (44, 56, 57, 45), (45, 57, 58, 46), (46, 58, 59, 47), (47, 59, 48, 36), (48, 60, 61, 49), (49, 61, 62, 50), (50, 62, 63, 51), (51, 63, 64, 52), (52, 64, 65, 53), (53, 65, 66, 54), (54, 66, 67, 55), (55, 67, 68, 56), (56, 68, 69, 57), (57, 69, 70, 58), (58, 70, 71, 59), (59, 71, 60, 48), (60, 72, 73, 61), (61, 73, 74, 62), (62, 74, 75, 63), (63, 75, 76, 64), (64, 76, 77, 65), (65, 77, 78, 66), (66, 78, 79, 67), (67, 79, 80, 68), (68, 80, 81, 69), (69, 81, 82, 70), (70, 82, 83, 71), (71, 83, 72, 60), (72, 84, 85, 73), (73, 85, 86, 74), (74, 86, 87, 75), (75, 87, 88, 76), (76, 88, 89, 77), (77, 89, 90, 78), (78, 90, 91, 79), (79, 91, 92, 80), (80, 92, 93, 81), (81, 93, 94, 82), (82, 94, 95, 83), (83, 95, 84, 72), (84, 96, 97, 85), (85, 97, 98, 86), (86, 98, 99, 87), (87, 99, 100, 88), (88, 100, 101, 89), (89, 101, 102, 90), (90, 102, 103, 91), (91, 103, 104, 92), (92, 104, 105, 93), (93, 105, 106, 94), (94, 106, 107, 95), (95, 107, 96, 84), (96, 108, 109, 97), (97, 109, 110, 98), (98, 110, 111, 99), (99, 111, 112, 100), (100, 112, 113, 101), (101, 113, 114, 102), (102, 114, 115, 103), (103, 115, 116, 104), (104, 116, 117, 105), (105, 117, 118, 106), (106, 118, 119, 107), (107, 119, 108, 96), (108, 120, 121, 109), (109, 121, 122, 110), (110, 122, 123, 111), (111, 123, 124, 112), (112, 124, 125, 113), (113, 125, 126, 114), (114, 126, 127, 115), (115, 127, 128, 116), (116, 128, 129, 117), (117, 129, 130, 118), (118, 130, 131, 119), (119, 131, 120, 108), (120, 132, 133, 121), (121, 133, 134, 122), (122, 134, 135, 123), (123, 135, 136, 124), (124, 136, 137, 125), (125, 137, 138, 126), (126, 138, 139, 127), (127, 139, 140, 128), (128, 140, 141, 129), (129, 141, 142, 130), (130, 142, 143, 131), (131, 143, 132, 120), (132, 144, 145, 133), (133, 145, 146, 134), (134, 146, 147, 135), (135, 147, 148, 136), (136, 148, 149, 137), (137, 149, 150, 138), (138, 150, 151, 139), (139, 151, 152, 140), (140, 152, 153, 141), (141, 153, 154, 142), (142, 154, 155, 143), (143, 155, 144, 132), (144, 156, 157, 145), (145, 157, 158, 146), (146, 158, 159, 147), (147, 159, 160, 148), (148, 160, 161, 149), (149, 161, 162, 150), (150, 162, 163, 151), (151, 163, 164, 152), (152, 164, 165, 153), (153, 165, 166, 154), (154, 166, 167, 155), (155, 167, 156, 144), (156, 168, 169, 157), (157, 169, 170, 158), (158, 170, 171, 159), (159, 171, 172, 160), (160, 172, 173, 161), (161, 173, 174, 162), (162, 174, 175, 163), (163, 175, 176, 164), (164, 176, 177, 165), (165, 177, 178, 166), (166, 178, 179, 167), (167, 179, 168, 156), (168, 180, 181, 169), (169, 181, 182, 170), (170, 182, 183, 171), (171, 183, 184, 172), (172, 184, 185, 173), (173, 185, 186, 174), (174, 186, 187, 175), (175, 187, 188, 176), (176, 188, 189, 177), (177, 189, 190, 178), (178, 190, 191, 179), (179, 191, 180, 168), (180, 192, 193, 181), (181, 193, 194, 182), (182, 194, 195, 183), (183, 195, 196, 184), (184, 196, 197, 185), (185, 197, 198, 186), (186, 198, 199, 187), (187, 199, 200, 188), (188, 200, 201, 189), (189, 201, 202, 190), (190, 202, 203, 191), (191, 203, 192, 180), (192, 204, 205, 193), (193, 205, 206, 194), (194, 206, 207, 195), (195, 207, 208, 196), (196, 208, 209, 197), (197, 209, 210, 198), (198, 210, 211, 199), (199, 211, 212, 200), (200, 212, 213, 201), (201, 213, 214, 202), (202, 214, 215, 203), (203, 215, 204, 192), (204, 216, 217, 205), (205, 217, 218, 206), (206, 218, 219, 207), (207, 219, 220, 208), (208, 220, 221, 209), (209, 221, 222, 210), (210, 222, 223, 211), (211, 223, 224, 212), (212, 224, 225, 213), (213, 225, 226, 214), (214, 226, 227, 215), (215, 227, 216, 204), (216, 228, 229, 217), (217, 229, 230, 218), (218, 230, 231, 219), (219, 231, 232, 220), (220, 232, 233, 221), (221, 233, 234, 222), (222, 234, 235, 223), (223, 235, 236, 224), (224, 236, 237, 225), (225, 237, 238, 226), (226, 238, 239, 227), (227, 239, 228, 216), (228, 240, 241, 229), (229, 241, 242, 230), (230, 242, 243, 231), (231, 243, 244, 232), (232, 244, 245, 233), (233, 245, 246, 234), (234, 246, 247, 235), (235, 247, 248, 236), (236, 248, 249, 237), (237, 249, 250, 238), (238, 250, 251, 239), (239, 251, 240, 228), (240, 252, 253, 241), (241, 253, 254, 242), (242, 254, 255, 243), (243, 255, 256, 244), (244, 256, 257, 245), (245, 257, 258, 246), (246, 258, 259, 247), (247, 259, 260, 248), (248, 260, 261, 249), (249, 261, 262, 250), (250, 262, 263, 251), (251, 263, 252, 240), (252, 264, 265, 253), (253, 265, 266, 254), (254, 266, 267, 255), (255, 267, 268, 256), (256, 268, 269, 257), (257, 269, 270, 258), (258, 270, 271, 259), (259, 271, 272, 260), (260, 272, 273, 261), (261, 273, 274, 262), (262, 274, 275, 263), (263, 275, 264, 252), (264, 276, 277, 265), (265, 277, 278, 266), (266, 278, 279, 267), (267, 279, 280, 268), (268, 280, 281, 269), (269, 281, 282, 270), (270, 282, 283, 271), (271, 283, 284, 272), (272, 284, 285, 273), (273, 285, 286, 274), (274, 286, 287, 275), (275, 287, 276, 264), (276, 288, 289, 277), (277, 289, 290, 278), (278, 290, 291, 279), (279, 291, 292, 280), (280, 292, 293, 281), (281, 293, 294, 282), (282, 294, 295, 283), (283, 295, 296, 284), (284, 296, 297, 285), (285, 297, 298, 286), (286, 298, 299, 287), (287, 299, 288, 276)])
_uv = me_torus.uv_layers.new(name='UVMap')
_uv.uv.foreach_set('vector', [0.75, 0.5, 0.7708, 0.5, 0.7708, 0.5833, 0.75, 0.5833, 0.75, 0.5833, 0.7708, 0.5833, 0.7708, 0.6667, 0.75, 0.6667, 0.75, 0.6667, 0.7708, 0.6667, 0.7708, 0.75, 0.75, 0.75, 0.75, 0.75, 0.7708, 0.75, 0.7708, 0.8333, 0.75, 0.8333, 0.75, 0.8333, 0.7708, 0.8333, 0.7708, 0.9167, 0.75, 0.9167, 0.75, 0.9167, 0.7708, 0.9167, 0.7708, 1.0, 0.75, 1.0, 0.75, 2.22e-16, 0.7708, 2.22e-16, 0.7708, 0.08333, 0.75, 0.08333, 0.75, 0.08333, 0.7708, 0.08333, 0.7708, 0.1667, 0.75, 0.1667, 0.75, 0.1667, 0.7708, 0.1667, 0.7708, 0.25, 0.75, 0.25, 0.75, 0.25, 0.7708, 0.25, 0.7708, 0.3333, 0.75, 0.3333, 0.75, 0.3333, 0.7708, 0.3333, 0.7708, 0.4167, 0.75, 0.4167, 0.75, 0.4167, 0.7708, 0.4167, 0.7708, 0.5, 0.75, 0.5, 0.7708, 0.5, 0.7917, 0.5, 0.7917, 0.5833, 0.7708, 0.5833, 0.7708, 0.5833, 0.7917, 0.5833, 0.7917, 0.6667, 0.7708, 0.6667, 0.7708, 0.6667, 0.7917, 0.6667, 0.7917, 0.75, 0.7708, 0.75, 0.7708, 0.75, 0.7917, 0.75, 0.7917, 0.8333, 0.7708, 0.8333, 0.7708, 0.8333, 0.7917, 0.8333, 0.7917, 0.9167, 0.7708, 0.9167, 0.7708, 0.9167, 0.7917, 0.9167, 0.7917, 1.0, 0.7708, 1.0, 0.7708, 2.22e-16, 0.7917, 2.22e-16, 0.7917, 0.08333, 0.7708, 0.08333, 0.7708, 0.08333, 0.7917, 0.08333, 0.7917, 0.1667, 0.7708, 0.1667, 0.7708, 0.1667, 0.7917, 0.1667, 0.7917, 0.25, 0.7708, 0.25, 0.7708, 0.25, 0.7917, 0.25, 0.7917, 0.3333, 0.7708, 0.3333, 0.7708, 0.3333, 0.7917, 0.3333, 0.7917, 0.4167, 0.7708, 0.4167, 0.7708, 0.4167, 0.7917, 0.4167, 0.7917, 0.5, 0.7708, 0.5, 0.7917, 0.5, 0.8125, 0.5, 0.8125, 0.5833, 0.7917, 0.5833, 0.7917, 0.5833, 0.8125, 0.5833, 0.8125, 0.6667, 0.7917, 0.6667, 0.7917, 0.6667, 0.8125, 0.6667, 0.8125, 0.75, 0.7917, 0.75, 0.7917, 0.75, 0.8125, 0.75, 0.8125, 0.8333, 0.7917, 0.8333, 0.7917, 0.8333, 0.8125, 0.8333, 0.8125, 0.9167, 0.7917, 0.9167, 0.7917, 0.9167, 0.8125, 0.9167, 0.8125, 1.0, 0.7917, 1.0, 0.7917, 2.22e-16, 0.8125, 2.22e-16, 0.8125, 0.08333, 0.7917, 0.08333, 0.7917, 0.08333, 0.8125, 0.08333, 0.8125, 0.1667, 0.7917, 0.1667, 0.7917, 0.1667, 0.8125, 0.1667, 0.8125, 0.25, 0.7917, 0.25, 0.7917, 0.25, 0.8125, 0.25, 0.8125, 0.3333, 0.7917, 0.3333, 0.7917, 0.3333, 0.8125, 0.3333, 0.8125, 0.4167, 0.7917, 0.4167, 0.7917, 0.4167, 0.8125, 0.4167, 0.8125, 0.5, 0.7917, 0.5, 0.8125, 0.5, 0.8333, 0.5, 0.8333, 0.5833, 0.8125, 0.5833, 0.8125, 0.5833, 0.8333, 0.5833, 0.8333, 0.6667, 0.8125, 0.6667, 0.8125, 0.6667, 0.8333, 0.6667, 0.8333, 0.75, 0.8125, 0.75, 0.8125, 0.75, 0.8333, 0.75, 0.8333, 0.8333, 0.8125, 0.8333, 0.8125, 0.8333, 0.8333, 0.8333, 0.8333, 0.9167, 0.8125, 0.9167, 0.8125, 0.9167, 0.8333, 0.9167, 0.8333, 1.0, 0.8125, 1.0, 0.8125, 2.22e-16, 0.8333, 2.22e-16, 0.8333, 0.08333, 0.8125, 0.08333, 0.8125, 0.08333, 0.8333, 0.08333, 0.8333, 0.1667, 0.8125, 0.1667, 0.8125, 0.1667, 0.8333, 0.1667, 0.8333, 0.25, 0.8125, 0.25, 0.8125, 0.25, 0.8333, 0.25, 0.8333, 0.3333, 0.8125, 0.3333, 0.8125, 0.3333, 0.8333, 0.3333, 0.8333, 0.4167, 0.8125, 0.4167, 0.8125, 0.4167, 0.8333, 0.4167, 0.8333, 0.5, 0.8125, 0.5, 0.8333, 0.5, 0.8542, 0.5, 0.8542, 0.5833, 0.8333, 0.5833, 0.8333, 0.5833, 0.8542, 0.5833, 0.8542, 0.6667, 0.8333, 0.6667, 0.8333, 0.6667, 0.8542, 0.6667, 0.8542, 0.75, 0.8333, 0.75, 0.8333, 0.75, 0.8542, 0.75, 0.8542, 0.8333, 0.8333, 0.8333, 0.8333, 0.8333, 0.8542, 0.8333, 0.8542, 0.9167, 0.8333, 0.9167, 0.8333, 0.9167, 0.8542, 0.9167, 0.8542, 1.0, 0.8333, 1.0, 0.8333, 2.22e-16, 0.8542, 2.22e-16, 0.8542, 0.08333, 0.8333, 0.08333, 0.8333, 0.08333, 0.8542, 0.08333, 0.8542, 0.1667, 0.8333, 0.1667, 0.8333, 0.1667, 0.8542, 0.1667, 0.8542, 0.25, 0.8333, 0.25, 0.8333, 0.25, 0.8542, 0.25, 0.8542, 0.3333, 0.8333, 0.3333, 0.8333, 0.3333, 0.8542, 0.3333, 0.8542, 0.4167, 0.8333, 0.4167, 0.8333, 0.4167, 0.8542, 0.4167, 0.8542, 0.5, 0.8333, 0.5, 0.8542, 0.5, 0.875, 0.5, 0.875, 0.5833, 0.8542, 0.5833, 0.8542, 0.5833, 0.875, 0.5833, 0.875, 0.6667, 0.8542, 0.6667, 0.8542, 0.6667, 0.875, 0.6667, 0.875, 0.75, 0.8542, 0.75, 0.8542, 0.75, 0.875, 0.75, 0.875, 0.8333, 0.8542, 0.8333, 0.8542, 0.8333, 0.875, 0.8333, 0.875, 0.9167, 0.8542, 0.9167, 0.8542, 0.9167, 0.875, 0.9167, 0.875, 1.0, 0.8542, 1.0, 0.8542, 2.22e-16, 0.875, 2.22e-16, 0.875, 0.08333, 0.8542, 0.08333, 0.8542, 0.08333, 0.875, 0.08333, 0.875, 0.1667, 0.8542, 0.1667, 0.8542, 0.1667, 0.875, 0.1667, 0.875, 0.25, 0.8542, 0.25, 0.8542, 0.25, 0.875, 0.25, 0.875, 0.3333, 0.8542, 0.3333, 0.8542, 0.3333, 0.875, 0.3333, 0.875, 0.4167, 0.8542, 0.4167, 0.8542, 0.4167, 0.875, 0.4167, 0.875, 0.5, 0.8542, 0.5, 0.875, 0.5, 0.8958, 0.5, 0.8958, 0.5833, 0.875, 0.5833, 0.875, 0.5833, 0.8958, 0.5833, 0.8958, 0.6667, 0.875, 0.6667, 0.875, 0.6667, 0.8958, 0.6667, 0.8958, 0.75, 0.875, 0.75, 0.875, 0.75, 0.8958, 0.75, 0.8958, 0.8333, 0.875, 0.8333, 0.875, 0.8333, 0.8958, 0.8333, 0.8958, 0.9167, 0.875, 0.9167, 0.875, 0.9167, 0.8958, 0.9167, 0.8958, 1.0, 0.875, 1.0, 0.875, 2.22e-16, 0.8958, 2.22e-16, 0.8958, 0.08333, 0.875, 0.08333, 0.875, 0.08333, 0.8958, 0.08333, 0.8958, 0.1667, 0.875, 0.1667, 0.875, 0.1667, 0.8958, 0.1667, 0.8958, 0.25, 0.875, 0.25, 0.875, 0.25, 0.8958, 0.25, 0.8958, 0.3333, 0.875, 0.3333, 0.875, 0.3333, 0.8958, 0.3333, 0.8958, 0.4167, 0.875, 0.4167, 0.875, 0.4167, 0.8958, 0.4167, 0.8958, 0.5, 0.875, 0.5, 0.8958, 0.5, 0.9167, 0.5, 0.9167, 0.5833, 0.8958, 0.5833, 0.8958, 0.5833, 0.9167, 0.5833, 0.9167, 0.6667, 0.8958, 0.6667, 0.8958, 0.6667, 0.9167, 0.6667, 0.9167, 0.75, 0.8958, 0.75, 0.8958, 0.75, 0.9167, 0.75, 0.9167, 0.8333, 0.8958, 0.8333, 0.8958, 0.8333, 0.9167, 0.8333, 0.9167, 0.9167, 0.8958, 0.9167, 0.8958, 0.9167, 0.9167, 0.9167, 0.9167, 1.0, 0.8958, 1.0, 0.8958, 2.22e-16, 0.9167, 2.22e-16, 0.9167, 0.08333, 0.8958, 0.08333, 0.8958, 0.08333, 0.9167, 0.08333, 0.9167, 0.1667, 0.8958, 0.1667, 0.8958, 0.1667, 0.9167, 0.1667, 0.9167, 0.25, 0.8958, 0.25, 0.8958, 0.25, 0.9167, 0.25, 0.9167, 0.3333, 0.8958, 0.3333, 0.8958, 0.3333, 0.9167, 0.3333, 0.9167, 0.4167, 0.8958, 0.4167, 0.8958, 0.4167, 0.9167, 0.4167, 0.9167, 0.5, 0.8958, 0.5, 0.9167, 0.5, 0.9375, 0.5, 0.9375, 0.5833, 0.9167, 0.5833, 0.9167, 0.5833, 0.9375, 0.5833, 0.9375, 0.6667, 0.9167, 0.6667, 0.9167, 0.6667, 0.9375, 0.6667, 0.9375, 0.75, 0.9167, 0.75, 0.9167, 0.75, 0.9375, 0.75, 0.9375, 0.8333, 0.9167, 0.8333, 0.9167, 0.8333, 0.9375, 0.8333, 0.9375, 0.9167, 0.9167, 0.9167, 0.9167, 0.9167, 0.9375, 0.9167, 0.9375, 1.0, 0.9167, 1.0, 0.9167, 2.22e-16, 0.9375, 2.22e-16, 0.9375, 0.08333, 0.9167, 0.08333, 0.9167, 0.08333, 0.9375, 0.08333, 0.9375, 0.1667, 0.9167, 0.1667, 0.9167, 0.1667, 0.9375, 0.1667, 0.9375, 0.25, 0.9167, 0.25, 0.9167, 0.25, 0.9375, 0.25, 0.9375, 0.3333, 0.9167, 0.3333, 0.9167, 0.3333, 0.9375, 0.3333, 0.9375, 0.4167, 0.9167, 0.4167, 0.9167, 0.4167, 0.9375, 0.4167, 0.9375, 0.5, 0.9167, 0.5, 0.9375, 0.5, 0.9583, 0.5, 0.9583, 0.5833, 0.9375, 0.5833, 0.9375, 0.5833, 0.9583, 0.5833, 0.9583, 0.6667, 0.9375, 0.6667, 0.9375, 0.6667, 0.9583, 0.6667, 0.9583, 0.75, 0.9375, 0.75, 0.9375, 0.75, 0.9583, 0.75, 0.9583, 0.8333, 0.9375, 0.8333, 0.9375, 0.8333, 0.9583, 0.8333, 0.9583, 0.9167, 0.9375, 0.9167, 0.9375, 0.9167, 0.9583, 0.9167, 0.9583, 1.0, 0.9375, 1.0, 0.9375, 2.22e-16, 0.9583, 2.22e-16, 0.9583, 0.08333, 0.9375, 0.08333, 0.9375, 0.08333, 0.9583, 0.08333, 0.9583, 0.1667, 0.9375, 0.1667, 0.9375, 0.1667, 0.9583, 0.1667, 0.9583, 0.25, 0.9375, 0.25, 0.9375, 0.25, 0.9583, 0.25, 0.9583, 0.3333, 0.9375, 0.3333, 0.9375, 0.3333, 0.9583, 0.3333, 0.9583, 0.4167, 0.9375, 0.4167, 0.9375, 0.4167, 0.9583, 0.4167, 0.9583, 0.5, 0.9375, 0.5, 0.9583, 0.5, 0.9792, 0.5, 0.9792, 0.5833, 0.9583, 0.5833, 0.9583, 0.5833, 0.9792, 0.5833, 0.9792, 0.6667, 0.9583, 0.6667, 0.9583, 0.6667, 0.9792, 0.6667, 0.9792, 0.75, 0.9583, 0.75, 0.9583, 0.75, 0.9792, 0.75, 0.9792, 0.8333, 0.9583, 0.8333, 0.9583, 0.8333, 0.9792, 0.8333, 0.9792, 0.9167, 0.9583, 0.9167, 0.9583, 0.9167, 0.9792, 0.9167, 0.9792, 1.0, 0.9583, 1.0, 0.9583, 2.22e-16, 0.9792, 2.22e-16, 0.9792, 0.08333, 0.9583, 0.08333, 0.9583, 0.08333, 0.9792, 0.08333, 0.9792, 0.1667, 0.9583, 0.1667, 0.9583, 0.1667, 0.9792, 0.1667, 0.9792, 0.25, 0.9583, 0.25, 0.9583, 0.25, 0.9792, 0.25, 0.9792, 0.3333, 0.9583, 0.3333, 0.9583, 0.3333, 0.9792, 0.3333, 0.9792, 0.4167, 0.9583, 0.4167, 0.9583, 0.4167, 0.9792, 0.4167, 0.9792, 0.5, 0.9583, 0.5, 0.9792, 0.5, 1.0, 0.5, 1.0, 0.5833, 0.9792, 0.5833, 0.9792, 0.5833, 1.0, 0.5833, 1.0, 0.6667, 0.9792, 0.6667, 0.9792, 0.6667, 1.0, 0.6667, 1.0, 0.75, 0.9792, 0.75, 0.9792, 0.75, 1.0, 0.75, 1.0, 0.8333, 0.9792, 0.8333, 0.9792, 0.8333, 1.0, 0.8333, 1.0, 0.9167, 0.9792, 0.9167, 0.9792, 0.9167, 1.0, 0.9167, 1.0, 1.0, 0.9792, 1.0, 0.9792, 2.22e-16, 1.0, 2.22e-16, 1.0, 0.08333, 0.9792, 0.08333, 0.9792, 0.08333, 1.0, 0.08333, 1.0, 0.1667, 0.9792, 0.1667, 0.9792, 0.1667, 1.0, 0.1667, 1.0, 0.25, 0.9792, 0.25, 0.9792, 0.25, 1.0, 0.25, 1.0, 0.3333, 0.9792, 0.3333, 0.9792, 0.3333, 1.0, 0.3333, 1.0, 0.4167, 0.9792, 0.4167, 0.9792, 0.4167, 1.0, 0.4167, 1.0, 0.5, 0.9792, 0.5, 8.882e-16, 0.5, 0.02083, 0.5, 0.02083, 0.5833, 8.882e-16, 0.5833, 8.882e-16, 0.5833, 0.02083, 0.5833, 0.02083, 0.6667, 8.882e-16, 0.6667, 8.882e-16, 0.6667, 0.02083, 0.6667, 0.02083, 0.75, 8.882e-16, 0.75, 8.882e-16, 0.75, 0.02083, 0.75, 0.02083, 0.8333, 8.882e-16, 0.8333, 8.882e-16, 0.8333, 0.02083, 0.8333, 0.02083, 0.9167, 8.882e-16, 0.9167, 8.882e-16, 0.9167, 0.02083, 0.9167, 0.02083, 1.0, 8.882e-16, 1.0, 8.882e-16, 2.22e-16, 0.02083, 2.22e-16, 0.02083, 0.08333, 8.882e-16, 0.08333, 8.882e-16, 0.08333, 0.02083, 0.08333, 0.02083, 0.1667, 8.882e-16, 0.1667, 8.882e-16, 0.1667, 0.02083, 0.1667, 0.02083, 0.25, 8.882e-16, 0.25, 8.882e-16, 0.25, 0.02083, 0.25, 0.02083, 0.3333, 8.882e-16, 0.3333, 8.882e-16, 0.3333, 0.02083, 0.3333, 0.02083, 0.4167, 8.882e-16, 0.4167, 8.882e-16, 0.4167, 0.02083, 0.4167, 0.02083, 0.5, 8.882e-16, 0.5, 0.02083, 0.5, 0.04167, 0.5, 0.04167, 0.5833, 0.02083, 0.5833, 0.02083, 0.5833, 0.04167, 0.5833, 0.04167, 0.6667, 0.02083, 0.6667, 0.02083, 0.6667, 0.04167, 0.6667, 0.04167, 0.75, 0.02083, 0.75, 0.02083, 0.75, 0.04167, 0.75, 0.04167, 0.8333, 0.02083, 0.8333, 0.02083, 0.8333, 0.04167, 0.8333, 0.04167, 0.9167, 0.02083, 0.9167, 0.02083, 0.9167, 0.04167, 0.9167, 0.04167, 1.0, 0.02083, 1.0, 0.02083, 2.22e-16, 0.04167, 2.22e-16, 0.04167, 0.08333, 0.02083, 0.08333, 0.02083, 0.08333, 0.04167, 0.08333, 0.04167, 0.1667, 0.02083, 0.1667, 0.02083, 0.1667, 0.04167, 0.1667, 0.04167, 0.25, 0.02083, 0.25, 0.02083, 0.25, 0.04167, 0.25, 0.04167, 0.3333, 0.02083, 0.3333, 0.02083, 0.3333, 0.04167, 0.3333, 0.04167, 0.4167, 0.02083, 0.4167, 0.02083, 0.4167, 0.04167, 0.4167, 0.04167, 0.5, 0.02083, 0.5, 0.04167, 0.5, 0.0625, 0.5, 0.0625, 0.5833, 0.04167, 0.5833, 0.04167, 0.5833, 0.0625, 0.5833, 0.0625, 0.6667, 0.04167, 0.6667, 0.04167, 0.6667, 0.0625, 0.6667, 0.0625, 0.75, 0.04167, 0.75, 0.04167, 0.75, 0.0625, 0.75, 0.0625, 0.8333, 0.04167, 0.8333, 0.04167, 0.8333, 0.0625, 0.8333, 0.0625, 0.9167, 0.04167, 0.9167, 0.04167, 0.9167, 0.0625, 0.9167, 0.0625, 1.0, 0.04167, 1.0, 0.04167, 2.22e-16, 0.0625, 2.22e-16, 0.0625, 0.08333, 0.04167, 0.08333, 0.04167, 0.08333, 0.0625, 0.08333, 0.0625, 0.1667, 0.04167, 0.1667, 0.04167, 0.1667, 0.0625, 0.1667, 0.0625, 0.25, 0.04167, 0.25, 0.04167, 0.25, 0.0625, 0.25, 0.0625, 0.3333, 0.04167, 0.3333, 0.04167, 0.3333, 0.0625, 0.3333, 0.0625, 0.4167, 0.04167, 0.4167, 0.04167, 0.4167, 0.0625, 0.4167, 0.0625, 0.5, 0.04167, 0.5, 0.0625, 0.5, 0.08333, 0.5, 0.08333, 0.5833, 0.0625, 0.5833, 0.0625, 0.5833, 0.08333, 0.5833, 0.08333, 0.6667, 0.0625, 0.6667, 0.0625, 0.6667, 0.08333, 0.6667, 0.08333, 0.75, 0.0625, 0.75, 0.0625, 0.75, 0.08333, 0.75, 0.08333, 0.8333, 0.0625, 0.8333, 0.0625, 0.8333, 0.08333, 0.8333, 0.08333, 0.9167, 0.0625, 0.9167, 0.0625, 0.9167, 0.08333, 0.9167, 0.08333, 1.0, 0.0625, 1.0, 0.0625, 2.22e-16, 0.08333, 2.22e-16, 0.08333, 0.08333, 0.0625, 0.08333, 0.0625, 0.08333, 0.08333, 0.08333, 0.08333, 0.1667, 0.0625, 0.1667, 0.0625, 0.1667, 0.08333, 0.1667, 0.08333, 0.25, 0.0625, 0.25, 0.0625, 0.25, 0.08333, 0.25, 0.08333, 0.3333, 0.0625, 0.3333, 0.0625, 0.3333, 0.08333, 0.3333, 0.08333, 0.4167, 0.0625, 0.4167, 0.0625, 0.4167, 0.08333, 0.4167, 0.08333, 0.5, 0.0625, 0.5, 0.08333, 0.5, 0.1042, 0.5, 0.1042, 0.5833, 0.08333, 0.5833, 0.08333, 0.5833, 0.1042, 0.5833, 0.1042, 0.6667, 0.08333, 0.6667, 0.08333, 0.6667, 0.1042, 0.6667, 0.1042, 0.75, 0.08333, 0.75, 0.08333, 0.75, 0.1042, 0.75, 0.1042, 0.8333, 0.08333, 0.8333, 0.08333, 0.8333, 0.1042, 0.8333, 0.1042, 0.9167, 0.08333, 0.9167, 0.08333, 0.9167, 0.1042, 0.9167, 0.1042, 1.0, 0.08333, 1.0, 0.08333, 2.22e-16, 0.1042, 2.22e-16, 0.1042, 0.08333, 0.08333, 0.08333, 0.08333, 0.08333, 0.1042, 0.08333, 0.1042, 0.1667, 0.08333, 0.1667, 0.08333, 0.1667, 0.1042, 0.1667, 0.1042, 0.25, 0.08333, 0.25, 0.08333, 0.25, 0.1042, 0.25, 0.1042, 0.3333, 0.08333, 0.3333, 0.08333, 0.3333, 0.1042, 0.3333, 0.1042, 0.4167, 0.08333, 0.4167, 0.08333, 0.4167, 0.1042, 0.4167, 0.1042, 0.5, 0.08333, 0.5, 0.1042, 0.5, 0.125, 0.5, 0.125, 0.5833, 0.1042, 0.5833, 0.1042, 0.5833, 0.125, 0.5833, 0.125, 0.6667, 0.1042, 0.6667, 0.1042, 0.6667, 0.125, 0.6667, 0.125, 0.75, 0.1042, 0.75, 0.1042, 0.75, 0.125, 0.75, 0.125, 0.8333, 0.1042, 0.8333, 0.1042, 0.8333, 0.125, 0.8333, 0.125, 0.9167, 0.1042, 0.9167, 0.1042, 0.9167, 0.125, 0.9167, 0.125, 1.0, 0.1042, 1.0, 0.1042, 2.22e-16, 0.125, 2.22e-16, 0.125, 0.08333, 0.1042, 0.08333, 0.1042, 0.08333, 0.125, 0.08333, 0.125, 0.1667, 0.1042, 0.1667, 0.1042, 0.1667, 0.125, 0.1667, 0.125, 0.25, 0.1042, 0.25, 0.1042, 0.25, 0.125, 0.25, 0.125, 0.3333, 0.1042, 0.3333, 0.1042, 0.3333, 0.125, 0.3333, 0.125, 0.4167, 0.1042, 0.4167, 0.1042, 0.4167, 0.125, 0.4167, 0.125, 0.5, 0.1042, 0.5, 0.125, 0.5, 0.1458, 0.5, 0.1458, 0.5833, 0.125, 0.5833, 0.125, 0.5833, 0.1458, 0.5833, 0.1458, 0.6667, 0.125, 0.6667, 0.125, 0.6667, 0.1458, 0.6667, 0.1458, 0.75, 0.125, 0.75, 0.125, 0.75, 0.1458, 0.75, 0.1458, 0.8333, 0.125, 0.8333, 0.125, 0.8333, 0.1458, 0.8333, 0.1458, 0.9167, 0.125, 0.9167, 0.125, 0.9167, 0.1458, 0.9167, 0.1458, 1.0, 0.125, 1.0, 0.125, 2.22e-16, 0.1458, 2.22e-16, 0.1458, 0.08333, 0.125, 0.08333, 0.125, 0.08333, 0.1458, 0.08333, 0.1458, 0.1667, 0.125, 0.1667, 0.125, 0.1667, 0.1458, 0.1667, 0.1458, 0.25, 0.125, 0.25, 0.125, 0.25, 0.1458, 0.25, 0.1458, 0.3333, 0.125, 0.3333, 0.125, 0.3333, 0.1458, 0.3333, 0.1458, 0.4167, 0.125, 0.4167, 0.125, 0.4167, 0.1458, 0.4167, 0.1458, 0.5, 0.125, 0.5, 0.1458, 0.5, 0.1667, 0.5, 0.1667, 0.5833, 0.1458, 0.5833, 0.1458, 0.5833, 0.1667, 0.5833, 0.1667, 0.6667, 0.1458, 0.6667, 0.1458, 0.6667, 0.1667, 0.6667, 0.1667, 0.75, 0.1458, 0.75, 0.1458, 0.75, 0.1667, 0.75, 0.1667, 0.8333, 0.1458, 0.8333, 0.1458, 0.8333, 0.1667, 0.8333, 0.1667, 0.9167, 0.1458, 0.9167, 0.1458, 0.9167, 0.1667, 0.9167, 0.1667, 1.0, 0.1458, 1.0, 0.1458, 2.22e-16, 0.1667, 2.22e-16, 0.1667, 0.08333, 0.1458, 0.08333, 0.1458, 0.08333, 0.1667, 0.08333, 0.1667, 0.1667, 0.1458, 0.1667, 0.1458, 0.1667, 0.1667, 0.1667, 0.1667, 0.25, 0.1458, 0.25, 0.1458, 0.25, 0.1667, 0.25, 0.1667, 0.3333, 0.1458, 0.3333, 0.1458, 0.3333, 0.1667, 0.3333, 0.1667, 0.4167, 0.1458, 0.4167, 0.1458, 0.4167, 0.1667, 0.4167, 0.1667, 0.5, 0.1458, 0.5, 0.1667, 0.5, 0.1875, 0.5, 0.1875, 0.5833, 0.1667, 0.5833, 0.1667, 0.5833, 0.1875, 0.5833, 0.1875, 0.6667, 0.1667, 0.6667, 0.1667, 0.6667, 0.1875, 0.6667, 0.1875, 0.75, 0.1667, 0.75, 0.1667, 0.75, 0.1875, 0.75, 0.1875, 0.8333, 0.1667, 0.8333, 0.1667, 0.8333, 0.1875, 0.8333, 0.1875, 0.9167, 0.1667, 0.9167, 0.1667, 0.9167, 0.1875, 0.9167, 0.1875, 1.0, 0.1667, 1.0, 0.1667, 2.22e-16, 0.1875, 2.22e-16, 0.1875, 0.08333, 0.1667, 0.08333, 0.1667, 0.08333, 0.1875, 0.08333, 0.1875, 0.1667, 0.1667, 0.1667, 0.1667, 0.1667, 0.1875, 0.1667, 0.1875, 0.25, 0.1667, 0.25, 0.1667, 0.25, 0.1875, 0.25, 0.1875, 0.3333, 0.1667, 0.3333, 0.1667, 0.3333, 0.1875, 0.3333, 0.1875, 0.4167, 0.1667, 0.4167, 0.1667, 0.4167, 0.1875, 0.4167, 0.1875, 0.5, 0.1667, 0.5, 0.1875, 0.5, 0.2083, 0.5, 0.2083, 0.5833, 0.1875, 0.5833, 0.1875, 0.5833, 0.2083, 0.5833, 0.2083, 0.6667, 0.1875, 0.6667, 0.1875, 0.6667, 0.2083, 0.6667, 0.2083, 0.75, 0.1875, 0.75, 0.1875, 0.75, 0.2083, 0.75, 0.2083, 0.8333, 0.1875, 0.8333, 0.1875, 0.8333, 0.2083, 0.8333, 0.2083, 0.9167, 0.1875, 0.9167, 0.1875, 0.9167, 0.2083, 0.9167, 0.2083, 1.0, 0.1875, 1.0, 0.1875, 2.22e-16, 0.2083, 2.22e-16, 0.2083, 0.08333, 0.1875, 0.08333, 0.1875, 0.08333, 0.2083, 0.08333, 0.2083, 0.1667, 0.1875, 0.1667, 0.1875, 0.1667, 0.2083, 0.1667, 0.2083, 0.25, 0.1875, 0.25, 0.1875, 0.25, 0.2083, 0.25, 0.2083, 0.3333, 0.1875, 0.3333, 0.1875, 0.3333, 0.2083, 0.3333, 0.2083, 0.4167, 0.1875, 0.4167, 0.1875, 0.4167, 0.2083, 0.4167, 0.2083, 0.5, 0.1875, 0.5, 0.2083, 0.5, 0.2292, 0.5, 0.2292, 0.5833, 0.2083, 0.5833, 0.2083, 0.5833, 0.2292, 0.5833, 0.2292, 0.6667, 0.2083, 0.6667, 0.2083, 0.6667, 0.2292, 0.6667, 0.2292, 0.75, 0.2083, 0.75, 0.2083, 0.75, 0.2292, 0.75, 0.2292, 0.8333, 0.2083, 0.8333, 0.2083, 0.8333, 0.2292, 0.8333, 0.2292, 0.9167, 0.2083, 0.9167, 0.2083, 0.9167, 0.2292, 0.9167, 0.2292, 1.0, 0.2083, 1.0, 0.2083, 2.22e-16, 0.2292, 2.22e-16, 0.2292, 0.08333, 0.2083, 0.08333, 0.2083, 0.08333, 0.2292, 0.08333, 0.2292, 0.1667, 0.2083, 0.1667, 0.2083, 0.1667, 0.2292, 0.1667, 0.2292, 0.25, 0.2083, 0.25, 0.2083, 0.25, 0.2292, 0.25, 0.2292, 0.3333, 0.2083, 0.3333, 0.2083, 0.3333, 0.2292, 0.3333, 0.2292, 0.4167, 0.2083, 0.4167, 0.2083, 0.4167, 0.2292, 0.4167, 0.2292, 0.5, 0.2083, 0.5, 0.2292, 0.5, 0.25, 0.5, 0.25, 0.5833, 0.2292, 0.5833, 0.2292, 0.5833, 0.25, 0.5833, 0.25, 0.6667, 0.2292, 0.6667, 0.2292, 0.6667, 0.25, 0.6667, 0.25, 0.75, 0.2292, 0.75, 0.2292, 0.75, 0.25, 0.75, 0.25, 0.8333, 0.2292, 0.8333, 0.2292, 0.8333, 0.25, 0.8333, 0.25, 0.9167, 0.2292, 0.9167, 0.2292, 0.9167, 0.25, 0.9167, 0.25, 1.0, 0.2292, 1.0, 0.2292, 2.22e-16, 0.25, 2.22e-16, 0.25, 0.08333, 0.2292, 0.08333, 0.2292, 0.08333, 0.25, 0.08333, 0.25, 0.1667, 0.2292, 0.1667, 0.2292, 0.1667, 0.25, 0.1667, 0.25, 0.25, 0.2292, 0.25, 0.2292, 0.25, 0.25, 0.25, 0.25, 0.3333, 0.2292, 0.3333, 0.2292, 0.3333, 0.25, 0.3333, 0.25, 0.4167, 0.2292, 0.4167, 0.2292, 0.4167, 0.25, 0.4167, 0.25, 0.5, 0.2292, 0.5])
me_torus.use_remesh_fix_poles = True
me_torus.use_remesh_preserve_attributes = False
me_torus.update()
me_cube = bpy.data.meshes.new('Cube')
me_cube.from_pydata([(-1.101, -1.0, -1.0), (-1.071, -0.95, -0.8006), (-1.101, -1.0, 1.0), (-1.101, 1.0, -1.0), (-1.071, 0.95, -0.8006), (-1.101, 1.0, 1.0), (1.101, -1.0, -1.0), (1.071, -0.95, -0.8006), (1.101, -1.0, 1.0), (1.101, 1.0, -1.0), (1.071, 0.95, -0.8006), (1.101, 1.0, 1.0), (-1.071, -0.95, 1.0), (-1.071, 0.95, 1.0), (1.071, -0.95, 1.0), (1.071, 0.95, 1.0)], [], [(0, 2, 5, 3), (3, 5, 11, 9), (9, 11, 8, 6), (6, 8, 2, 0), (3, 9, 6, 0), (14, 8, 11, 15), (15, 11, 5, 2, 8, 14, 12, 13), (12, 1, 4, 13), (13, 4, 10, 15), (10, 7, 14, 15), (7, 1, 12, 14), (4, 1, 7, 10)])
_uv = me_cube.uv_layers.new(name='UVMap')
_uv.uv.foreach_set('vector', [0.375, 0.0, 0.625, 0.0, 0.625, 0.25, 0.375, 0.25, 0.375, 0.25, 0.625, 0.25, 0.625, 0.5, 0.375, 0.5, 0.375, 0.5, 0.625, 0.5, 0.625, 0.75, 0.375, 0.75, 0.375, 0.75, 0.625, 0.75, 0.625, 1.0, 0.375, 1.0, 0.125, 0.5, 0.375, 0.5, 0.375, 0.75, 0.125, 0.75, 0.6288, 0.7438, 0.625, 0.75, 0.625, 0.5, 0.6288, 0.5062, 0.6288, 0.5062, 0.625, 0.5, 0.875, 0.5, 0.875, 0.75, 0.625, 0.75, 0.6288, 0.7438, 0.8712, 0.7438, 0.8713, 0.5063, 0.6001, 0.0, 0.375, 0.0, 0.375, 0.25, 0.6001, 0.25, 0.6001, 0.25, 0.375, 0.25, 0.375, 0.5, 0.6001, 0.5, 0.375, 0.5, 0.375, 0.75, 0.6001, 0.75, 0.6001, 0.5, 0.375, 0.75, 0.375, 1.0, 0.6001, 1.0, 0.6001, 0.75, 0.125, 0.5, 0.125, 0.75, 0.375, 0.75, 0.375, 0.5])
me_cube.use_remesh_fix_poles = True
me_cube.use_remesh_preserve_attributes = False
me_cube.update()
me_cylinder = bpy.data.meshes.new('Cylinder')
me_cylinder.from_pydata([(0.0, 1.0, -1.0), (0.0, 1.0, 1.45), (0.1951, 0.9808, -1.0), (0.1951, 0.9808, 1.45), (0.3827, 0.9239, -1.0), (0.3827, 0.9239, 1.45), (0.5556, 0.8315, -1.0), (0.5556, 0.8315, 1.45), (0.7071, 0.7071, -1.0), (0.7071, 0.7071, 1.45), (0.8315, 0.5556, -1.0), (0.8315, 0.5556, 1.45), (0.9239, 0.3827, -1.0), (0.9239, 0.3827, 1.45), (0.9808, 0.1951, -1.0), (0.9808, 0.1951, 1.45), (1.0, -4.371e-08, -1.0), (1.0, -4.371e-08, 1.45), (0.9808, -0.1951, -1.0), (0.9808, -0.1951, 1.45), (0.9239, -0.3827, -1.0), (0.9239, -0.3827, 1.45), (0.8315, -0.5556, -1.0), (0.8315, -0.5556, 1.45), (0.7071, -0.7071, -1.0), (0.7071, -0.7071, 1.45), (0.5556, -0.8315, -1.0), (0.5556, -0.8315, 1.45), (0.3827, -0.9239, -1.0), (0.3827, -0.9239, 1.45), (0.1951, -0.9808, -1.0), (0.1951, -0.9808, 1.45), (-8.742e-08, -1.0, -1.0), (-8.742e-08, -1.0, 1.45), (-0.1951, -0.9808, -1.0), (-0.1951, -0.9808, 1.45), (-0.3827, -0.9239, -1.0), (-0.3827, -0.9239, 1.45), (-0.5556, -0.8315, -1.0), (-0.5556, -0.8315, 1.45), (-0.7071, -0.7071, -1.0), (-0.7071, -0.7071, 1.45), (-0.8315, -0.5556, -1.0), (-0.8315, -0.5556, 1.45), (-0.9239, -0.3827, -1.0), (-0.9239, -0.3827, 1.45), (-0.9808, -0.1951, -1.0), (-0.9808, -0.1951, 1.45), (-1.0, 1.192e-08, -1.0), (-1.0, 1.192e-08, 1.45), (-0.9808, 0.1951, -1.0), (-0.9808, 0.1951, 1.45), (-0.9239, 0.3827, -1.0), (-0.9239, 0.3827, 1.45), (-0.8315, 0.5556, -1.0), (-0.8315, 0.5556, 1.45), (-0.7071, 0.7071, -1.0), (-0.7071, 0.7071, 1.45), (-0.5556, 0.8315, -1.0), (-0.5556, 0.8315, 1.45), (-0.3827, 0.9239, -1.0), (-0.3827, 0.9239, 1.45), (-0.1951, 0.9808, -1.0), (-0.1951, 0.9808, 1.45)], [], [(0, 1, 3, 2), (2, 3, 5, 4), (4, 5, 7, 6), (6, 7, 9, 8), (8, 9, 11, 10), (10, 11, 13, 12), (12, 13, 15, 14), (14, 15, 17, 16), (16, 17, 19, 18), (18, 19, 21, 20), (20, 21, 23, 22), (22, 23, 25, 24), (24, 25, 27, 26), (26, 27, 29, 28), (28, 29, 31, 30), (30, 31, 33, 32), (32, 33, 35, 34), (34, 35, 37, 36), (36, 37, 39, 38), (38, 39, 41, 40), (40, 41, 43, 42), (42, 43, 45, 44), (44, 45, 47, 46), (46, 47, 49, 48), (48, 49, 51, 50), (50, 51, 53, 52), (52, 53, 55, 54), (54, 55, 57, 56), (56, 57, 59, 58), (58, 59, 61, 60), (3, 1, 63, 61, 59, 57, 55, 53, 51, 49, 47, 45, 43, 41, 39, 37, 35, 33, 31, 29, 27, 25, 23, 21, 19, 17, 15, 13, 11, 9, 7, 5), (60, 61, 63, 62), (62, 63, 1, 0), (0, 2, 4, 6, 8, 10, 12, 14, 16, 18, 20, 22, 24, 26, 28, 30, 32, 34, 36, 38, 40, 42, 44, 46, 48, 50, 52, 54, 56, 58, 60, 62)])
_uv = me_cylinder.uv_layers.new(name='UVMap')
_uv.uv.foreach_set('vector', [1.0, 0.5, 1.0, 1.0, 0.9688, 1.0, 0.9688, 0.5, 0.9688, 0.5, 0.9688, 1.0, 0.9375, 1.0, 0.9375, 0.5, 0.9375, 0.5, 0.9375, 1.0, 0.9062, 1.0, 0.9062, 0.5, 0.9062, 0.5, 0.9062, 1.0, 0.875, 1.0, 0.875, 0.5, 0.875, 0.5, 0.875, 1.0, 0.8438, 1.0, 0.8438, 0.5, 0.8438, 0.5, 0.8438, 1.0, 0.8125, 1.0, 0.8125, 0.5, 0.8125, 0.5, 0.8125, 1.0, 0.7812, 1.0, 0.7812, 0.5, 0.7812, 0.5, 0.7812, 1.0, 0.75, 1.0, 0.75, 0.5, 0.75, 0.5, 0.75, 1.0, 0.7188, 1.0, 0.7188, 0.5, 0.7188, 0.5, 0.7188, 1.0, 0.6875, 1.0, 0.6875, 0.5, 0.6875, 0.5, 0.6875, 1.0, 0.6562, 1.0, 0.6562, 0.5, 0.6562, 0.5, 0.6562, 1.0, 0.625, 1.0, 0.625, 0.5, 0.625, 0.5, 0.625, 1.0, 0.5938, 1.0, 0.5938, 0.5, 0.5938, 0.5, 0.5938, 1.0, 0.5625, 1.0, 0.5625, 0.5, 0.5625, 0.5, 0.5625, 1.0, 0.5312, 1.0, 0.5312, 0.5, 0.5312, 0.5, 0.5312, 1.0, 0.5, 1.0, 0.5, 0.5, 0.5, 0.5, 0.5, 1.0, 0.4688, 1.0, 0.4688, 0.5, 0.4688, 0.5, 0.4688, 1.0, 0.4375, 1.0, 0.4375, 0.5, 0.4375, 0.5, 0.4375, 1.0, 0.4062, 1.0, 0.4062, 0.5, 0.4062, 0.5, 0.4062, 1.0, 0.375, 1.0, 0.375, 0.5, 0.375, 0.5, 0.375, 1.0, 0.3438, 1.0, 0.3438, 0.5, 0.3438, 0.5, 0.3438, 1.0, 0.3125, 1.0, 0.3125, 0.5, 0.3125, 0.5, 0.3125, 1.0, 0.2812, 1.0, 0.2812, 0.5, 0.2812, 0.5, 0.2812, 1.0, 0.25, 1.0, 0.25, 0.5, 0.25, 0.5, 0.25, 1.0, 0.2188, 1.0, 0.2188, 0.5, 0.2188, 0.5, 0.2188, 1.0, 0.1875, 1.0, 0.1875, 0.5, 0.1875, 0.5, 0.1875, 1.0, 0.1562, 1.0, 0.1562, 0.5, 0.1562, 0.5, 0.1562, 1.0, 0.125, 1.0, 0.125, 0.5, 0.125, 0.5, 0.125, 1.0, 0.09375, 1.0, 0.09375, 0.5, 0.09375, 0.5, 0.09375, 1.0, 0.0625, 1.0, 0.0625, 0.5, 0.2968, 0.4854, 0.25, 0.49, 0.2032, 0.4854, 0.1582, 0.4717, 0.1167, 0.4496, 0.08029, 0.4197, 0.05045, 0.3833, 0.02827, 0.3418, 0.01461, 0.2968, 0.01, 0.25, 0.01461, 0.2032, 0.02827, 0.1582, 0.05045, 0.1167, 0.08029, 0.08029, 0.1167, 0.05045, 0.1582, 0.02827, 0.2032, 0.01461, 0.25, 0.01, 0.2968, 0.01461, 0.3418, 0.02827, 0.3833, 0.05045, 0.4197, 0.08029, 0.4496, 0.1167, 0.4717, 0.1582, 0.4854, 0.2032, 0.49, 0.25, 0.4854, 0.2968, 0.4717, 0.3418, 0.4496, 0.3833, 0.4197, 0.4197, 0.3833, 0.4496, 0.3418, 0.4717, 0.0625, 0.5, 0.0625, 1.0, 0.03125, 1.0, 0.03125, 0.5, 0.03125, 0.5, 0.03125, 1.0, 0.0, 1.0, 0.0, 0.5, 0.75, 0.49, 0.7968, 0.4854, 0.8418, 0.4717, 0.8833, 0.4496, 0.9197, 0.4197, 0.9496, 0.3833, 0.9717, 0.3418, 0.9854, 0.2968, 0.99, 0.25, 0.9854, 0.2032, 0.9717, 0.1582, 0.9496, 0.1167, 0.9197, 0.08029, 0.8833, 0.05045, 0.8418, 0.02827, 0.7968, 0.01461, 0.75, 0.01, 0.7032, 0.01461, 0.6582, 0.02827, 0.6167, 0.05045, 0.5803, 0.08029, 0.5504, 0.1167, 0.5283, 0.1582, 0.5146, 0.2032, 0.51, 0.25, 0.5146, 0.2968, 0.5283, 0.3418, 0.5504, 0.3833, 0.5803, 0.4197, 0.6167, 0.4496, 0.6582, 0.4717, 0.7032, 0.4854])
me_cylinder.use_remesh_fix_poles = True
me_cylinder.use_remesh_preserve_attributes = False
me_cylinder.update()

# ---- objects
ob_egg_holder = bpy.data.objects.new('Egg_holder', me_egg_holder)
ob_torus = bpy.data.objects.new('Torus', me_torus)
ob_cube = bpy.data.objects.new('Cube', me_cube)
ob_cylinder = bpy.data.objects.new('Cylinder', me_cylinder)

# ---- transforms, parenting, visibility, modifiers, constraints
ob_egg_holder.location = (-1.0, 23.0, 0.0)
ob_torus.location = (0.0, 0.0, 0.8089)
ob_torus.rotation_euler = (-0.0, 1.571, -0.0)
ob_torus.scale = (1.172, 1.172, 1.172)
ob_cube.location = (0.0, 0.0, 11.83)
ob_cube.scale = (99.1, 56.66, 11.54)
_m = ob_cube.modifiers.new('Boolean', 'BOOLEAN')
_m.object = ob_egg_holder
ob_cylinder.location = (0.0, 0.0, 45.44)
ob_cylinder.scale = (2.785, 2.785, 44.44)

# ---- collection membership
col_collection.objects.link(ob_egg_holder)
col_collection.objects.link(ob_torus)
col_collection.objects.link(ob_cube)
col_collection.objects.link(ob_cylinder)

# ---- scene / render settings (as saved in the file)
scene.frame_start = 1; scene.frame_end = 250; scene.frame_set(1)
scene.render.engine = 'BLENDER_EEVEE_NEXT'
scene.cycles.sampling_pattern = 'TABULATED_SOBOL'
scene.cycles.use_light_tree = False
scene.view_settings.view_transform = 'Filmic'
bpy.context.view_layer.update()

# ---- added for rendering (the .blend has no active camera and no usable light): camera, sun
cam_auto = bpy.data.cameras.new('AutoCamera')
cam_auto.lens = 50.0
cam_auto.sensor_width = 36.0
cam_auto.clip_end = 4515.36
ob_auto_camera = bpy.data.objects.new('AutoCamera', cam_auto)
scene.collection.objects.link(ob_auto_camera)
ob_auto_camera.location = (257.287, -308.744, 254.88)
ob_auto_camera.rotation_euler = (1.09748, -7.21219e-08, 0.694738)
scene.camera = ob_auto_camera
light_auto_sun = bpy.data.lights.new('AutoSun', 'SUN')
light_auto_sun.energy = 3.0
light_auto_sun.angle = 0.0523599
ob_auto_sun = bpy.data.objects.new('AutoSun', light_auto_sun)
scene.collection.objects.link(ob_auto_sun)
ob_auto_sun.rotation_euler = (0.872665, 0.174533, 0.523599)
bpy.context.view_layer.update()
